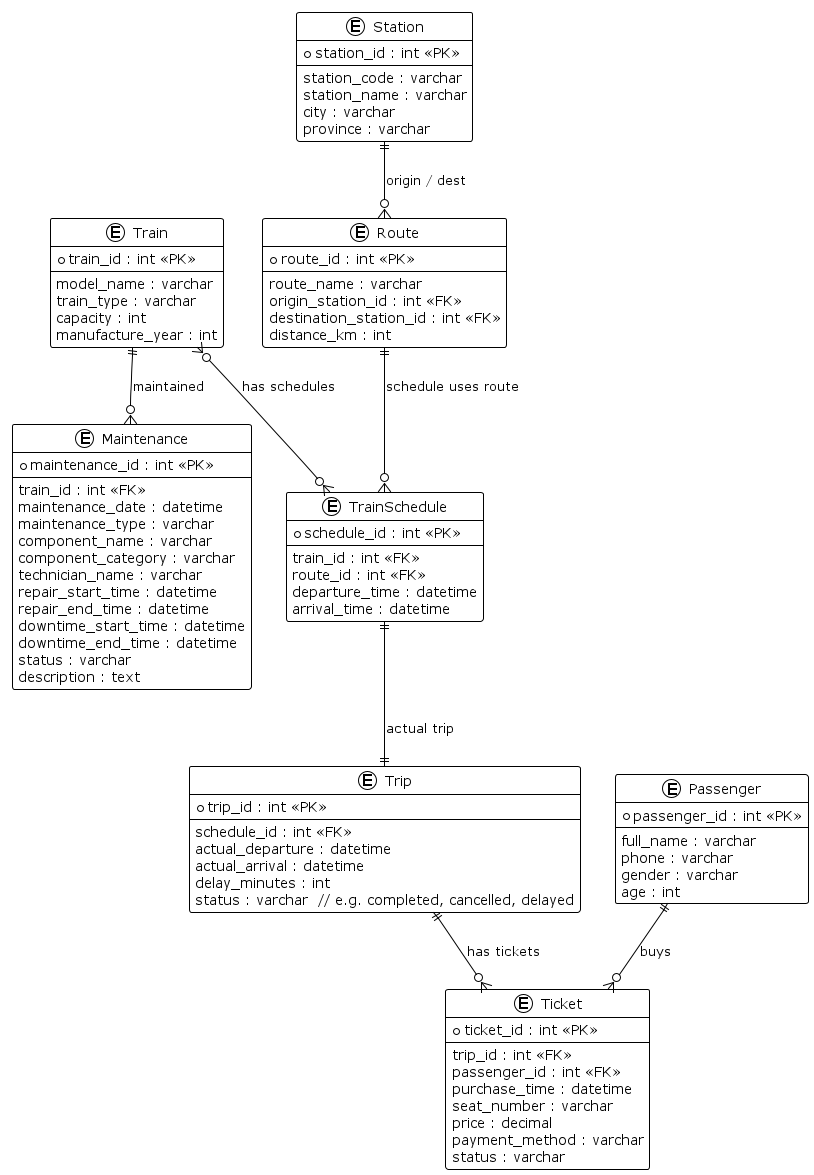

The diagram above was rendered by PlantUML. Its source (embedded in the PNG):
@startuml
!theme plain

entity "Train" as Train {
  * train_id : int <<PK>>
  --
  model_name : varchar
  train_type : varchar
  capacity : int
  manufacture_year : int
}

entity "Station" as Station {
  * station_id : int <<PK>>
  --
  station_code : varchar
  station_name : varchar
  city : varchar
  province : varchar
}

entity "Route" as Route {
  * route_id : int <<PK>>
  --
  route_name : varchar
  origin_station_id : int <<FK>>
  destination_station_id : int <<FK>>
  distance_km : int
}

entity "TrainSchedule" as TrainSchedule {
  * schedule_id : int <<PK>>
  --
  train_id : int <<FK>>
  route_id : int <<FK>>
  departure_time : datetime
  arrival_time : datetime
}

entity "Trip" as Trip {
  * trip_id : int <<PK>>
  --
  schedule_id : int <<FK>>
  actual_departure : datetime
  actual_arrival : datetime
  delay_minutes : int
  status : varchar  // e.g. completed, cancelled, delayed
}

entity "Passenger" as Passenger {
  * passenger_id : int <<PK>>
  --
  full_name : varchar
  phone : varchar
  gender : varchar
  age : int
}

entity "Ticket" as Ticket {
  * ticket_id : int <<PK>>
  --
  trip_id : int <<FK>>
  passenger_id : int <<FK>>
  purchase_time : datetime
  seat_number : varchar
  price : decimal
  payment_method : varchar
  status : varchar
}

entity "Maintenance" as Maintenance {
  * maintenance_id : int <<PK>>
  --
  train_id : int <<FK>>
  maintenance_date : datetime
  maintenance_type : varchar
  component_name : varchar
  component_category : varchar
  technician_name : varchar
  repair_start_time : datetime
  repair_end_time : datetime
  downtime_start_time : datetime
  downtime_end_time : datetime
  status : varchar
  description : text
}

' Relationships
Train }o--o{ TrainSchedule : "has schedules"
TrainSchedule ||--|| Trip : "actual trip"
Route ||--o{ TrainSchedule : "schedule uses route"
Station ||--o{ Route : "origin / dest"
Passenger ||--o{ Ticket : "buys"
Trip ||--o{ Ticket : "has tickets"
Train ||--o{ Maintenance : "maintained"

@enduml